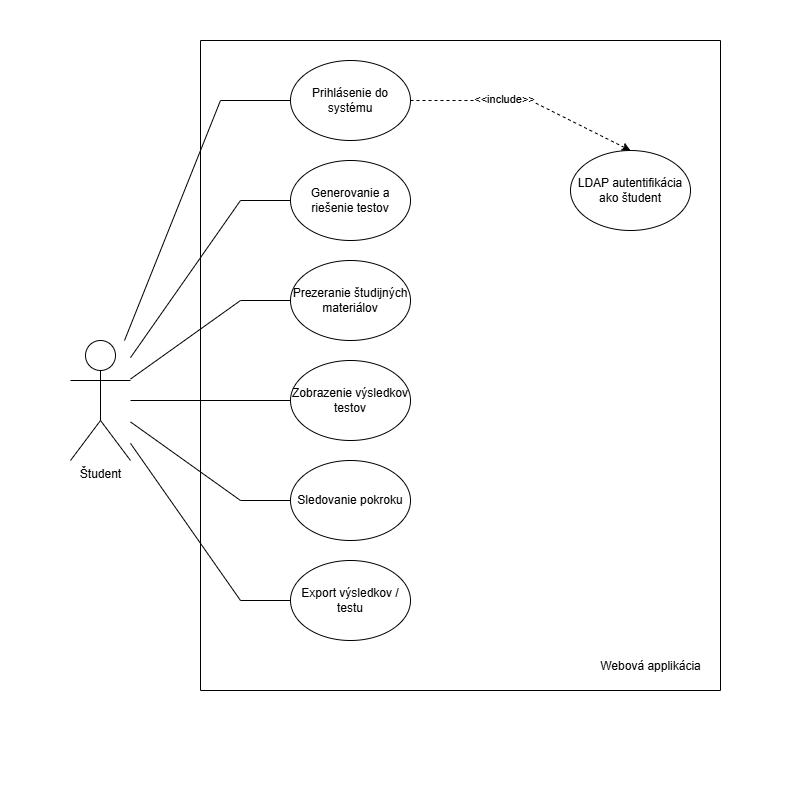

The diagram above was exported from draw.io. Its source (the exported page's mxGraphModel, read from the mxfile embedded in the PNG):
<mxGraphModel dx="1428" dy="831" grid="0" gridSize="10" guides="1" tooltips="1" connect="1" arrows="1" fold="1" page="0" pageScale="1" pageWidth="850" pageHeight="1100" background="#ffffff" math="0" shadow="0">
  <root>
    <mxCell id="0" />
    <mxCell id="1" parent="0" />
    <mxCell id="wmohLwe1aRYem-HUjboT-1" value="" style="swimlane;startSize=0;" parent="1" vertex="1">
      <mxGeometry x="200" y="40" width="520" height="650" as="geometry">
        <mxRectangle x="200" y="130" width="50" height="40" as="alternateBounds" />
      </mxGeometry>
    </mxCell>
    <mxCell id="wmohLwe1aRYem-HUjboT-3" value="Generovanie a riešenie testov" style="ellipse;whiteSpace=wrap;html=1;" parent="wmohLwe1aRYem-HUjboT-1" vertex="1">
      <mxGeometry x="90" y="120" width="120" height="80" as="geometry" />
    </mxCell>
    <mxCell id="wmohLwe1aRYem-HUjboT-7" value="Zobrazenie výsledkov testov" style="ellipse;whiteSpace=wrap;html=1;" parent="wmohLwe1aRYem-HUjboT-1" vertex="1">
      <mxGeometry x="90" y="320" width="120" height="80" as="geometry" />
    </mxCell>
    <mxCell id="wmohLwe1aRYem-HUjboT-8" value="Export výsledkov / testu" style="ellipse;whiteSpace=wrap;html=1;" parent="wmohLwe1aRYem-HUjboT-1" vertex="1">
      <mxGeometry x="90" y="520" width="120" height="80" as="geometry" />
    </mxCell>
    <mxCell id="wmohLwe1aRYem-HUjboT-9" value="LDAP autentifikácia ako študent" style="ellipse;whiteSpace=wrap;html=1;" parent="wmohLwe1aRYem-HUjboT-1" vertex="1">
      <mxGeometry x="370" y="110" width="120" height="80" as="geometry" />
    </mxCell>
    <mxCell id="wmohLwe1aRYem-HUjboT-10" value="Sledovanie pokroku" style="ellipse;whiteSpace=wrap;html=1;" parent="wmohLwe1aRYem-HUjboT-1" vertex="1">
      <mxGeometry x="90" y="420" width="120" height="80" as="geometry" />
    </mxCell>
    <mxCell id="wmohLwe1aRYem-HUjboT-11" value="Prezeranie študijných materiálov" style="ellipse;whiteSpace=wrap;html=1;" parent="wmohLwe1aRYem-HUjboT-1" vertex="1">
      <mxGeometry x="90" y="220" width="120" height="80" as="geometry" />
    </mxCell>
    <mxCell id="wmohLwe1aRYem-HUjboT-19" value="" style="html=1;labelBackgroundColor=#ffffff;startArrow=none;startFill=0;startSize=6;endArrow=classic;endFill=1;endSize=6;jettySize=auto;orthogonalLoop=1;strokeWidth=1;dashed=1;fontSize=14;rounded=0;exitX=1;exitY=0.5;exitDx=0;exitDy=0;entryX=0.5;entryY=0;entryDx=0;entryDy=0;" parent="wmohLwe1aRYem-HUjboT-1" source="wmohLwe1aRYem-HUjboT-31" target="wmohLwe1aRYem-HUjboT-9" edge="1">
      <mxGeometry width="60" height="60" relative="1" as="geometry">
        <mxPoint x="280" y="280" as="sourcePoint" />
        <mxPoint x="420" y="230" as="targetPoint" />
        <Array as="points">
          <mxPoint x="330" y="60" />
        </Array>
      </mxGeometry>
    </mxCell>
    <mxCell id="wmohLwe1aRYem-HUjboT-25" value="&amp;lt;&amp;lt;include&amp;gt;&amp;gt;" style="edgeLabel;html=1;align=center;verticalAlign=middle;resizable=0;points=[];" parent="wmohLwe1aRYem-HUjboT-19" vertex="1" connectable="0">
      <mxGeometry x="-0.1981" y="2" relative="1" as="geometry">
        <mxPoint as="offset" />
      </mxGeometry>
    </mxCell>
    <mxCell id="wmohLwe1aRYem-HUjboT-31" value="Prihlásenie do systému" style="ellipse;whiteSpace=wrap;html=1;" parent="wmohLwe1aRYem-HUjboT-1" vertex="1">
      <mxGeometry x="90" y="20" width="120" height="80" as="geometry" />
    </mxCell>
    <mxCell id="8L7GCrVcqdDi3p6S0JFD-1" value="Webová applikácia" style="text;html=1;align=center;verticalAlign=middle;resizable=0;points=[];autosize=1;strokeColor=none;fillColor=none;" vertex="1" parent="wmohLwe1aRYem-HUjboT-1">
      <mxGeometry x="390" y="613" width="119" height="26" as="geometry" />
    </mxCell>
    <mxCell id="wmohLwe1aRYem-HUjboT-2" value="Študent" style="shape=umlActor;verticalLabelPosition=bottom;verticalAlign=top;html=1;outlineConnect=0;" parent="1" vertex="1">
      <mxGeometry x="70" y="340" width="60" height="120" as="geometry" />
    </mxCell>
    <mxCell id="wmohLwe1aRYem-HUjboT-13" value="" style="endArrow=none;html=1;rounded=0;" parent="1" source="wmohLwe1aRYem-HUjboT-2" target="wmohLwe1aRYem-HUjboT-3" edge="1">
      <mxGeometry width="50" height="50" relative="1" as="geometry">
        <mxPoint x="460" y="480" as="sourcePoint" />
        <mxPoint x="510" y="430" as="targetPoint" />
        <Array as="points">
          <mxPoint x="240" y="200" />
        </Array>
      </mxGeometry>
    </mxCell>
    <mxCell id="wmohLwe1aRYem-HUjboT-14" value="" style="endArrow=none;html=1;rounded=0;entryX=0;entryY=0.5;entryDx=0;entryDy=0;" parent="1" source="wmohLwe1aRYem-HUjboT-2" target="wmohLwe1aRYem-HUjboT-11" edge="1">
      <mxGeometry width="50" height="50" relative="1" as="geometry">
        <mxPoint x="460" y="480" as="sourcePoint" />
        <mxPoint x="510" y="430" as="targetPoint" />
        <Array as="points">
          <mxPoint x="240" y="300" />
        </Array>
      </mxGeometry>
    </mxCell>
    <mxCell id="wmohLwe1aRYem-HUjboT-16" value="" style="endArrow=none;html=1;rounded=0;" parent="1" source="wmohLwe1aRYem-HUjboT-2" target="wmohLwe1aRYem-HUjboT-10" edge="1">
      <mxGeometry width="50" height="50" relative="1" as="geometry">
        <mxPoint x="460" y="480" as="sourcePoint" />
        <mxPoint x="510" y="430" as="targetPoint" />
        <Array as="points">
          <mxPoint x="240" y="500" />
        </Array>
      </mxGeometry>
    </mxCell>
    <mxCell id="wmohLwe1aRYem-HUjboT-17" value="" style="endArrow=none;html=1;rounded=0;" parent="1" source="wmohLwe1aRYem-HUjboT-2" target="wmohLwe1aRYem-HUjboT-7" edge="1">
      <mxGeometry width="50" height="50" relative="1" as="geometry">
        <mxPoint x="460" y="480" as="sourcePoint" />
        <mxPoint x="510" y="430" as="targetPoint" />
      </mxGeometry>
    </mxCell>
    <mxCell id="wmohLwe1aRYem-HUjboT-18" value="" style="endArrow=none;html=1;rounded=0;entryX=0;entryY=0.5;entryDx=0;entryDy=0;" parent="1" source="wmohLwe1aRYem-HUjboT-2" target="wmohLwe1aRYem-HUjboT-8" edge="1">
      <mxGeometry width="50" height="50" relative="1" as="geometry">
        <mxPoint x="460" y="480" as="sourcePoint" />
        <mxPoint x="510" y="430" as="targetPoint" />
        <Array as="points">
          <mxPoint x="240" y="600" />
        </Array>
      </mxGeometry>
    </mxCell>
    <mxCell id="wmohLwe1aRYem-HUjboT-32" value="" style="endArrow=none;html=1;rounded=0;entryX=0;entryY=0.5;entryDx=0;entryDy=0;" parent="1" source="wmohLwe1aRYem-HUjboT-2" target="wmohLwe1aRYem-HUjboT-31" edge="1">
      <mxGeometry width="50" height="50" relative="1" as="geometry">
        <mxPoint x="140" y="367" as="sourcePoint" />
        <mxPoint x="300" y="210" as="targetPoint" />
        <Array as="points">
          <mxPoint x="220" y="100" />
        </Array>
      </mxGeometry>
    </mxCell>
  </root>
</mxGraphModel>